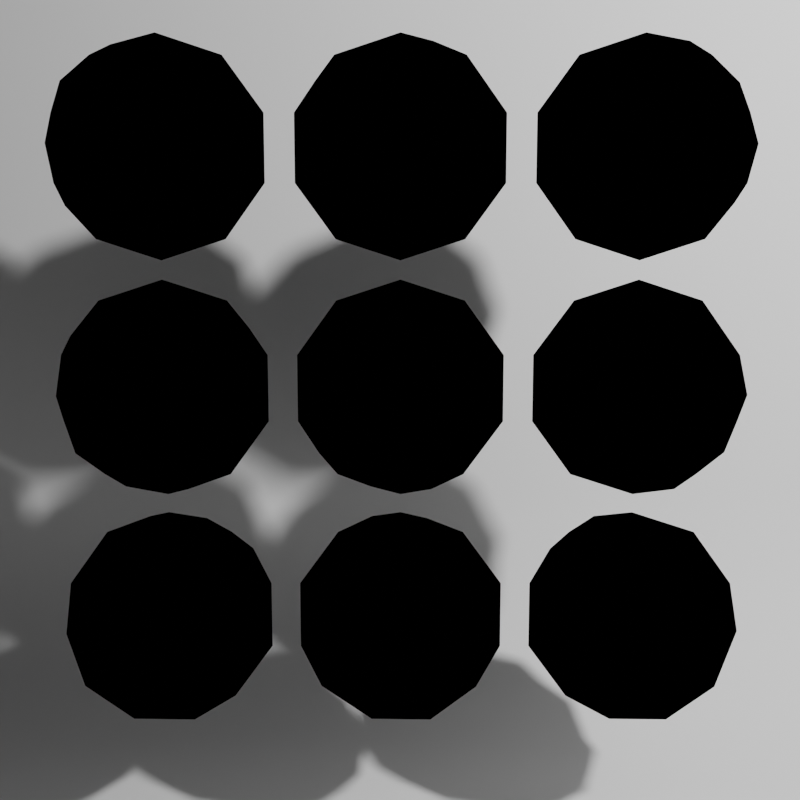 # Source: osl_burley_diffuse.blend  (saved by Blender 4.5.3; exported with 4.5.12 LTS)
import bpy
from mathutils import Matrix  # noqa: F401  (used for matrix-valued properties, if any)

bpy.ops.wm.read_factory_settings(use_empty=True)
scene = bpy.context.scene
scene.name = 'Scene'

# ---- collections
col_collection = bpy.data.collections.new('Collection'); scene.collection.children.link(col_collection)

# ---- materials (node trees are filled in below, after node groups)
mat_material = bpy.data.materials.new('Material')
mat_material.alpha_threshold = 0.0
mat_material.roughness = 0.5
mat_material.line_color = (0.0, 0.0, 0.0, 1.0)

# ---- node groups
ng_geometry_nodes = bpy.data.node_groups.new('Geometry Nodes', 'GeometryNodeTree')
_s = ng_geometry_nodes.interface.new_socket(name='Geometry', in_out='OUTPUT', socket_type='NodeSocketGeometry')
_s = ng_geometry_nodes.interface.new_socket(name='Geometry', in_out='INPUT', socket_type='NodeSocketGeometry')
ng_geometry_nodes.is_modifier = True
_N = ng_geometry_nodes.nodes; _L = ng_geometry_nodes.links
n0 = _N.new('NodeGroupOutput'); n0.name = 'Group Output'; n0.location = (920, 80)
n1 = _N.new('GeometryNodeMeshGrid'); n1.name = 'Grid'; n1.location = (-560, 100)
n2 = _N.new('GeometryNodeInstanceOnPoints'); n2.name = 'Instance on Points'; n2.location = (680, 80)
n2.inputs[3].default_value = True
n3 = _N.new('GeometryNodeMeshIcoSphere'); n3.name = 'Ico Sphere'; n3.location = (-100, -260)
n3.inputs[0].default_value = 0.23
n3.inputs[1].default_value = 2
n4 = _N.new('GeometryNodeSetMaterial'); n4.name = 'Set Material'; n4.location = (440, -220)
n4.inputs[2].default_value = mat_material
n5 = _N.new('GeometryNodeStoreNamedAttribute'); n5.name = 'Store Named Attribute'; n5.location = (-320, 81)
n5.data_type = 'FLOAT_COLOR'
n5.inputs[2].default_value = 'Random Color'
n6 = _N.new('FunctionNodeRandomValue'); n6.name = 'Random Value'; n6.location = (-560, -80)
n6.data_type = 'FLOAT_VECTOR'
n6.inputs[1].default_value = (1.5, 1.5, 1.5)
n7 = _N.new('GeometryNodeStoreNamedAttribute'); n7.name = 'Store Named Attribute.001'; n7.location = (-120, 80)
n7.inputs[2].default_value = 'Random Roughness'
n8 = _N.new('FunctionNodeRandomValue'); n8.name = 'Random Value.001'; n8.location = (-320, -140)
n8.inputs[1].default_value = (1.5, 1.5, 1.5)
n8.inputs[8].default_value = 101
n9 = _N.new('GeometryNodeGeometryToInstance'); n9.name = 'Geometry to Instance'; n9.location = (240, -240)
n10 = _N.new('GeometryNodeSetShadeSmooth'); n10.name = 'Set Shade Smooth'; n10.location = (60, -380)
_L.new(n1.outputs[0], n5.inputs[0])
_L.new(n7.outputs[0], n2.inputs[0])
_L.new(n6.outputs[0], n5.inputs[3])
_L.new(n5.outputs[0], n7.inputs[0])
_L.new(n3.outputs[0], n9.inputs[0])
_L.new(n10.outputs[0], n9.inputs[0])
_L.new(n9.outputs[0], n4.inputs[0])
_L.new(n4.outputs[0], n2.inputs[2])
_L.new(n2.outputs[0], n0.inputs[0])
_L.new(n3.outputs[0], n10.inputs[0])
_L.new(n8.outputs[1], n7.inputs[3])
n0.is_active_output = True

# ---- material node trees
mat_material.use_nodes = True; mat_material.node_tree.nodes.clear()
_N = mat_material.node_tree.nodes; _L = mat_material.node_tree.links
n0 = _N.new('ShaderNodeOutputMaterial'); n0.name = 'Material Output'; n0.location = (408, 300)
n1 = _N.new('ShaderNodeScript'); n1.name = 'Script'; n1.location = (210, 282)
n1.inputs[2].default_value = (0.0, 0.0, 0.0)
n2 = _N.new('ShaderNodeAttribute'); n2.name = 'Attribute'; n2.location = (0, 340)
n2.attribute_type = 'INSTANCER'
n2.attribute_name = 'Random Color'
n3 = _N.new('ShaderNodeAttribute'); n3.name = 'Attribute.001'; n3.location = (0, 140)
n3.attribute_type = 'INSTANCER'
n3.attribute_name = 'Random Roughness'
_L.new(n1.outputs[0], n0.inputs[0])
_L.new(n3.outputs[2], n1.inputs[1])
_L.new(n2.outputs[0], n1.inputs[0])
n0.is_active_output = True

# ---- world
world_world = bpy.data.worlds.new('World'); scene.world = world_world
world_world.use_nodes = True; world_world.node_tree.nodes.clear()
_N = world_world.node_tree.nodes; _L = world_world.node_tree.links
n0 = _N.new('ShaderNodeOutputWorld'); n0.name = 'World Output'; n0.location = (300, 300)
n1 = _N.new('ShaderNodeBackground'); n1.name = 'Background'; n1.location = (10, 300)
n1.inputs[0].default_value = (0.05088, 0.05088, 0.05088, 1.0)
_L.new(n1.outputs[0], n0.inputs[0])
n0.is_active_output = True
world_world.color = (0.05088, 0.05088, 0.05088)
world_world.sun_shadow_jitter_overblur = 0.0

# ---- cameras
cam_camera = bpy.data.cameras.new('Camera')
cam_camera.clip_end = 100.0
cam_camera.ortho_scale = 7.314

# ---- lights
light_light = bpy.data.lights.new('Light', 'POINT')
light_light.energy = 500.0
light_light.shadow_soft_size = 0.1

# ---- meshes
me_cube = bpy.data.meshes.new('Cube')
me_cube.from_pydata([], [], [])
_uv = me_cube.uv_layers.new(name='UVMap')
_uv.uv.foreach_set('vector', [])
me_cube.materials.append(mat_material)
me_cube.use_mirror_vertex_groups = False
me_cube.update()
me_plane = bpy.data.meshes.new('Plane')
me_plane.from_pydata([(-1.0, 2.507, -6.588e-08), (1.0, 2.507, -6.588e-08), (-1.0, -1.0, -1.992), (1.0, -1.0, -1.992), (-1.0, -1.0, -0.5835), (-1.0, -0.4165, 0.0), (-1.0, -0.9714, -0.4032), (-1.0, -0.8886, -0.2405), (-1.0, -0.7595, -0.1114), (-1.0, -0.5968, -0.02856), (1.0, -0.4165, 0.0), (1.0, -1.0, -0.5835), (1.0, -0.5968, -0.02856), (1.0, -0.7595, -0.1114), (1.0, -0.8886, -0.2405), (1.0, -0.9714, -0.4032)], [], [(11, 4, 2, 3), (4, 11, 15, 6), (6, 15, 14, 7), (7, 14, 13, 8), (8, 13, 12, 9), (9, 12, 10, 5), (5, 10, 1, 0)])
me_plane.polygons.foreach_set('use_smooth', [True] * 7)
_uv = me_plane.uv_layers.new(name='UVMap')
_uv.uv.foreach_set('vector', [1.0, 0.0, 0.0, 0.0, 0.0, 0.0, 1.0, 0.0, 0.0, 0.0, 1.0, 0.0, 1.0, 0.0, 0.0, 0.0, 0.0, 0.0, 1.0, 0.0, 1.0, 0.0, 0.0, 0.0, 0.0, 0.0, 1.0, 0.0, 1.0, 0.1203, 0.0, 0.1203, 0.0, 0.1203, 1.0, 0.1203, 1.0, 0.2016, 0.0, 0.2016, 0.0, 0.2016, 1.0, 0.2016, 1.0, 0.2918, 0.0, 0.2918, 0.0, 0.2918, 1.0, 0.2918, 1.0, 1.0, 0.0, 1.0])
me_plane.update()

# ---- objects
ob_cube = bpy.data.objects.new('Cube', me_cube)
ob_light = bpy.data.objects.new('Light', light_light)
ob_camera = bpy.data.objects.new('Camera', cam_camera)
ob_plane = bpy.data.objects.new('Plane', me_plane)

# ---- transforms, parenting, visibility, modifiers, constraints
ob_cube.location = (0.0, 0.0, 0.0)
ob_cube.rotation_euler = (1.571, -0.0, 0.0)
ob_cube.lock_rotations_4d = False
ob_cube.empty_display_type = 'ARROWS'
ob_cube.lineart.crease_threshold = 0.0
_m = ob_cube.modifiers.new('GeometryNodes', 'NODES')
_m.node_group = ng_geometry_nodes
ob_light.location = (-1.879, 1.819, 1.605)
ob_light.rotation_euler = (0.6503, 0.05522, 1.866)
ob_light.lock_rotations_4d = False
ob_light.empty_display_type = 'ARROWS'
ob_light.color = (0.0, 0.0, 0.0, 0.0)
ob_light.lineart.crease_threshold = 0.0
ob_camera.location = (0.0, 2.342, 0.3116)
ob_camera.rotation_euler = (1.428, 0.0, 3.142)
ob_camera.lock_rotations_4d = False
ob_camera.empty_display_type = 'ARROWS'
ob_camera.color = (0.0, 0.0, 0.0, 0.0)
ob_camera.display_type = 'WIRE'
ob_camera.lineart.crease_threshold = 0.0
ob_plane.location = (0.0, -0.804, 0.0)
ob_plane.rotation_euler = (1.571, -0.0, 0.0)
ob_plane.scale = (1.881, 1.0, 1.0)

# ---- collection membership
col_collection.objects.link(ob_cube)
col_collection.objects.link(ob_light)
col_collection.objects.link(ob_camera)
col_collection.objects.link(ob_plane)

# ---- scene / render settings (as saved in the file)
scene.camera = ob_camera
scene.frame_start = 1; scene.frame_end = 250; scene.frame_set(1)
scene.render.engine = 'CYCLES'
scene.render.resolution_x = 128
scene.render.resolution_y = 128
scene.cycles.use_denoising = False
scene.cycles.samples = 16
scene.cycles.use_adaptive_sampling = False
scene.cycles.max_bounces = 2
bpy.context.view_layer.update()

